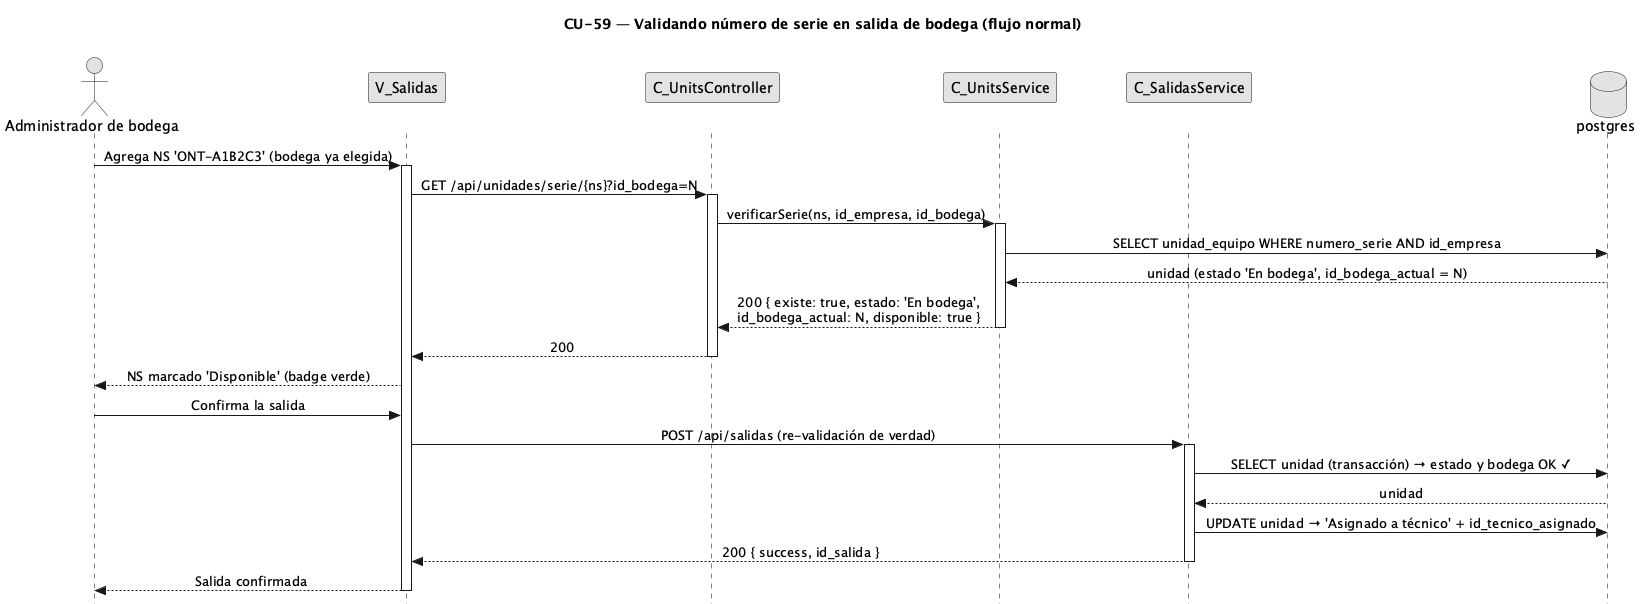

The diagram above was rendered by PlantUML. Its source (embedded in the PNG):
@startuml CU59-normal
title CU-59 — Validando número de serie en salida de bodega (flujo normal)
skinparam style strictuml
skinparam monochrome true
skinparam shadowing false
skinparam sequenceMessageAlign center
<style> sequenceDiagram { participant { Margin 30 } actor { Margin 12 } } </style>
skinparam sequence {
  MessageAlign center
  LifeLineBorderColor black
}
hide footbox

actor "Administrador de bodega" as user
participant "V_Salidas" as view
participant "C_UnitsController" as uctrl
participant "C_UnitsService" as usvc
participant "C_SalidasService" as svc
database "postgres" as db

user -> view : Agrega NS 'ONT-A1B2C3' (bodega ya elegida)
activate view
view -> uctrl : GET /api/unidades/serie/{ns}?id_bodega=N
activate uctrl
uctrl -> usvc : verificarSerie(ns, id_empresa, id_bodega)
activate usvc
usvc -> db : SELECT unidad_equipo WHERE numero_serie AND id_empresa
db --> usvc : unidad (estado 'En bodega', id_bodega_actual = N)
usvc --> uctrl : 200 { existe: true, estado: 'En bodega',\nid_bodega_actual: N, disponible: true }
deactivate usvc
uctrl --> view : 200
deactivate uctrl
view --> user : NS marcado 'Disponible' (badge verde)

user -> view : Confirma la salida
view -> svc : POST /api/salidas (re-validación de verdad)
activate svc
svc -> db : SELECT unidad (transacción) → estado y bodega OK ✓
db --> svc : unidad
svc -> db : UPDATE unidad → 'Asignado a técnico' + id_tecnico_asignado
svc --> view : 200 { success, id_salida }
deactivate svc
view --> user : Salida confirmada
deactivate view
@enduml